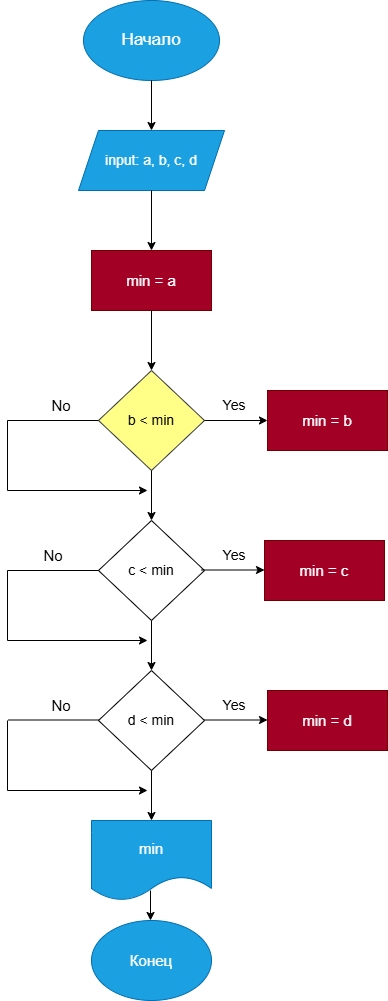

The diagram above was exported from draw.io. Its source (the exported page's mxGraphModel, read from the mxfile embedded in the PNG):
<mxGraphModel dx="997" dy="638" grid="1" gridSize="10" guides="1" tooltips="1" connect="1" arrows="1" fold="1" page="1" pageScale="1" pageWidth="827" pageHeight="1169" math="0" shadow="0">
  <root>
    <mxCell id="0" />
    <mxCell id="1" parent="0" />
    <mxCell id="mSTBBEJRfGc2GRoPodMz-1" parent="1" style="ellipse;whiteSpace=wrap;html=1;fillColor=#1ba1e2;fontColor=#ffffff;strokeColor=#006EAF;" value="&lt;font style=&quot;font-size: 17px;&quot;&gt;Начало&lt;/font&gt;" vertex="1">
      <mxGeometry height="80" width="136" x="346" y="40" as="geometry" />
    </mxCell>
    <mxCell id="mSTBBEJRfGc2GRoPodMz-2" edge="1" parent="1" source="mSTBBEJRfGc2GRoPodMz-1" style="endArrow=classic;html=1;rounded=0;exitX=0.5;exitY=1;exitDx=0;exitDy=0;" value="">
      <mxGeometry height="50" relative="1" width="50" as="geometry">
        <mxPoint x="390" y="350" as="sourcePoint" />
        <mxPoint x="414" y="170" as="targetPoint" />
      </mxGeometry>
    </mxCell>
    <mxCell id="mSTBBEJRfGc2GRoPodMz-3" parent="1" style="shape=parallelogram;perimeter=parallelogramPerimeter;whiteSpace=wrap;html=1;fixedSize=1;fillColor=#1ba1e2;fontColor=#ffffff;strokeColor=#006EAF;" value="&lt;font style=&quot;font-size: 14px;&quot;&gt;input: a, b, c, d&lt;/font&gt;" vertex="1">
      <mxGeometry height="60" width="146" x="341" y="170" as="geometry" />
    </mxCell>
    <mxCell id="mSTBBEJRfGc2GRoPodMz-4" edge="1" parent="1" source="mSTBBEJRfGc2GRoPodMz-3" style="endArrow=classic;html=1;rounded=0;exitX=0.5;exitY=1;exitDx=0;exitDy=0;" value="">
      <mxGeometry height="50" relative="1" width="50" as="geometry">
        <mxPoint x="390" y="350" as="sourcePoint" />
        <mxPoint x="414" y="290" as="targetPoint" />
      </mxGeometry>
    </mxCell>
    <mxCell id="mSTBBEJRfGc2GRoPodMz-5" parent="1" style="rounded=0;whiteSpace=wrap;html=1;fillColor=#a20025;fontColor=#ffffff;strokeColor=#6F0000;" value="&lt;font style=&quot;font-size: 15px;&quot;&gt;min = a&lt;/font&gt;" vertex="1">
      <mxGeometry height="60" width="120" x="354" y="290" as="geometry" />
    </mxCell>
    <mxCell id="mSTBBEJRfGc2GRoPodMz-6" edge="1" parent="1" source="mSTBBEJRfGc2GRoPodMz-5" style="endArrow=classic;html=1;rounded=0;exitX=0.5;exitY=1;exitDx=0;exitDy=0;" value="">
      <mxGeometry height="50" relative="1" width="50" as="geometry">
        <mxPoint x="390" y="550" as="sourcePoint" />
        <mxPoint x="414" y="410" as="targetPoint" />
      </mxGeometry>
    </mxCell>
    <mxCell id="mSTBBEJRfGc2GRoPodMz-7" parent="1" style="rhombus;whiteSpace=wrap;html=1;fillColor=light-dark(#FFFF88,#FFD966);strokeColor=#36393d;" value="&lt;font style=&quot;font-size: 14px; color: light-dark(rgb(0, 0, 0), rgb(0, 0, 0));&quot;&gt;b &amp;lt; min&lt;/font&gt;" vertex="1">
      <mxGeometry height="100" width="106" x="361" y="410" as="geometry" />
    </mxCell>
    <mxCell id="mSTBBEJRfGc2GRoPodMz-8" edge="1" parent="1" source="mSTBBEJRfGc2GRoPodMz-7" style="endArrow=classic;html=1;rounded=0;exitX=1;exitY=0.5;exitDx=0;exitDy=0;" value="">
      <mxGeometry height="50" relative="1" width="50" as="geometry">
        <mxPoint x="390" y="550" as="sourcePoint" />
        <mxPoint x="530" y="460" as="targetPoint" />
      </mxGeometry>
    </mxCell>
    <mxCell id="mSTBBEJRfGc2GRoPodMz-9" parent="1" style="rounded=0;whiteSpace=wrap;html=1;fillColor=#a20025;fontColor=#ffffff;strokeColor=#6F0000;" value="&lt;font style=&quot;font-size: 15px;&quot;&gt;min = b&lt;/font&gt;" vertex="1">
      <mxGeometry height="60" width="120" x="530" y="430" as="geometry" />
    </mxCell>
    <mxCell id="mSTBBEJRfGc2GRoPodMz-11" parent="1" style="text;html=1;whiteSpace=wrap;strokeColor=none;fillColor=none;align=center;verticalAlign=middle;rounded=0;" value="&lt;font style=&quot;font-size: 14px;&quot;&gt;Yes&lt;/font&gt;" vertex="1">
      <mxGeometry height="30" width="60" x="467" y="430" as="geometry" />
    </mxCell>
    <mxCell id="mSTBBEJRfGc2GRoPodMz-12" edge="1" parent="1" source="mSTBBEJRfGc2GRoPodMz-7" style="endArrow=classic;html=1;rounded=0;exitX=0.5;exitY=1;exitDx=0;exitDy=0;" value="">
      <mxGeometry height="50" relative="1" width="50" as="geometry">
        <mxPoint x="390" y="650" as="sourcePoint" />
        <mxPoint x="414" y="560" as="targetPoint" />
      </mxGeometry>
    </mxCell>
    <mxCell id="mSTBBEJRfGc2GRoPodMz-13" parent="1" style="rhombus;whiteSpace=wrap;html=1;fillColor=light-dark(#FFFFFF,#FFD966);" value="&lt;font style=&quot;font-size: 14px; color: light-dark(rgb(0, 0, 0), rgb(0, 0, 0));&quot;&gt;c &amp;lt; min&lt;/font&gt;" vertex="1">
      <mxGeometry height="100" width="106" x="361" y="560" as="geometry" />
    </mxCell>
    <mxCell id="mSTBBEJRfGc2GRoPodMz-14" edge="1" parent="1" style="endArrow=classic;html=1;rounded=0;exitX=1;exitY=0.5;exitDx=0;exitDy=0;" value="">
      <mxGeometry height="50" relative="1" width="50" as="geometry">
        <mxPoint x="464" y="609.5" as="sourcePoint" />
        <mxPoint x="527" y="609.5" as="targetPoint" />
      </mxGeometry>
    </mxCell>
    <mxCell id="mSTBBEJRfGc2GRoPodMz-15" parent="1" style="rounded=0;whiteSpace=wrap;html=1;fillColor=#a20025;fontColor=#ffffff;strokeColor=#6F0000;" value="&lt;font style=&quot;font-size: 15px;&quot;&gt;min = c&lt;/font&gt;" vertex="1">
      <mxGeometry height="60" width="120" x="527" y="580" as="geometry" />
    </mxCell>
    <mxCell id="mSTBBEJRfGc2GRoPodMz-17" edge="1" parent="1" style="endArrow=classic;html=1;rounded=0;exitX=0.5;exitY=1;exitDx=0;exitDy=0;" value="">
      <mxGeometry height="50" relative="1" width="50" as="geometry">
        <mxPoint x="414" y="660" as="sourcePoint" />
        <mxPoint x="414" y="710" as="targetPoint" />
      </mxGeometry>
    </mxCell>
    <mxCell id="mSTBBEJRfGc2GRoPodMz-19" parent="1" style="rhombus;whiteSpace=wrap;html=1;fillColor=light-dark(#FFFFFF,#FFD966);" value="&lt;font style=&quot;font-size: 14px; color: light-dark(rgb(0, 0, 0), rgb(0, 0, 0));&quot;&gt;d &amp;lt; min&lt;/font&gt;" vertex="1">
      <mxGeometry height="100" width="106" x="361" y="710" as="geometry" />
    </mxCell>
    <mxCell id="mSTBBEJRfGc2GRoPodMz-20" parent="1" style="text;html=1;whiteSpace=wrap;strokeColor=none;fillColor=none;align=center;verticalAlign=middle;rounded=0;" value="&lt;font style=&quot;font-size: 14px;&quot;&gt;Yes&lt;/font&gt;" vertex="1">
      <mxGeometry height="30" width="60" x="467" y="580" as="geometry" />
    </mxCell>
    <mxCell id="mSTBBEJRfGc2GRoPodMz-21" edge="1" parent="1" style="endArrow=classic;html=1;rounded=0;exitX=1;exitY=0.5;exitDx=0;exitDy=0;" value="">
      <mxGeometry height="50" relative="1" width="50" as="geometry">
        <mxPoint x="467" y="759.5" as="sourcePoint" />
        <mxPoint x="530" y="759.5" as="targetPoint" />
      </mxGeometry>
    </mxCell>
    <mxCell id="mSTBBEJRfGc2GRoPodMz-22" parent="1" style="text;html=1;whiteSpace=wrap;strokeColor=none;fillColor=none;align=center;verticalAlign=middle;rounded=0;" value="&lt;font style=&quot;font-size: 14px;&quot;&gt;Yes&lt;/font&gt;" vertex="1">
      <mxGeometry height="30" width="60" x="467" y="730" as="geometry" />
    </mxCell>
    <mxCell id="mSTBBEJRfGc2GRoPodMz-23" parent="1" style="rounded=0;whiteSpace=wrap;html=1;fillColor=#a20025;fontColor=#ffffff;strokeColor=#6F0000;" value="&lt;font style=&quot;font-size: 15px;&quot;&gt;min = d&lt;/font&gt;" vertex="1">
      <mxGeometry height="60" width="120" x="530" y="730" as="geometry" />
    </mxCell>
    <mxCell id="mSTBBEJRfGc2GRoPodMz-26" edge="1" parent="1" style="endArrow=classic;html=1;rounded=0;exitX=0.5;exitY=1;exitDx=0;exitDy=0;" value="">
      <mxGeometry height="50" relative="1" width="50" as="geometry">
        <mxPoint x="414" y="810" as="sourcePoint" />
        <mxPoint x="414" y="860" as="targetPoint" />
      </mxGeometry>
    </mxCell>
    <mxCell id="mSTBBEJRfGc2GRoPodMz-27" parent="1" style="shape=document;whiteSpace=wrap;html=1;boundedLbl=1;fillColor=#1ba1e2;fontColor=#ffffff;strokeColor=#006EAF;" value="&lt;font style=&quot;font-size: 15px;&quot;&gt;min&lt;/font&gt;" vertex="1">
      <mxGeometry height="80" width="120" x="354" y="860" as="geometry" />
    </mxCell>
    <mxCell id="mSTBBEJRfGc2GRoPodMz-29" edge="1" parent="1" style="endArrow=classic;html=1;rounded=0;exitX=0.5;exitY=1;exitDx=0;exitDy=0;" value="">
      <mxGeometry height="50" relative="1" width="50" as="geometry">
        <mxPoint x="413" y="930" as="sourcePoint" />
        <mxPoint x="413" y="960" as="targetPoint" />
      </mxGeometry>
    </mxCell>
    <mxCell id="mSTBBEJRfGc2GRoPodMz-30" parent="1" style="ellipse;whiteSpace=wrap;html=1;fillColor=#1ba1e2;fontColor=#ffffff;strokeColor=#006EAF;" value="&lt;font style=&quot;font-size: 15px;&quot;&gt;Конец&lt;/font&gt;" vertex="1">
      <mxGeometry height="80" width="120" x="354" y="960" as="geometry" />
    </mxCell>
    <mxCell id="mSTBBEJRfGc2GRoPodMz-35" parent="1" style="text;html=1;whiteSpace=wrap;strokeColor=none;fillColor=none;align=center;verticalAlign=middle;rounded=0;" value="&lt;font style=&quot;font-size: 15px;&quot;&gt;No&lt;/font&gt;" vertex="1">
      <mxGeometry height="30" width="60" x="294" y="430" as="geometry" />
    </mxCell>
    <mxCell id="mSTBBEJRfGc2GRoPodMz-45" parent="1" style="text;html=1;whiteSpace=wrap;strokeColor=none;fillColor=none;align=center;verticalAlign=middle;rounded=0;" value="&lt;font style=&quot;font-size: 15px;&quot;&gt;No&lt;/font&gt;" vertex="1">
      <mxGeometry height="30" width="60" x="286" y="580" as="geometry" />
    </mxCell>
    <mxCell id="aTKToVnrWoYpbWC5S7qQ-13" parent="1" style="text;html=1;whiteSpace=wrap;strokeColor=none;fillColor=none;align=center;verticalAlign=middle;rounded=0;" value="&lt;font style=&quot;font-size: 15px;&quot;&gt;No&lt;/font&gt;" vertex="1">
      <mxGeometry height="30" width="60" x="294" y="730" as="geometry" />
    </mxCell>
    <mxCell id="ZE7JeI-uI5WsZPLS5DRQ-2" edge="1" parent="1" style="endArrow=classic;html=1;rounded=0;" value="">
      <mxGeometry height="50" relative="1" width="50" as="geometry">
        <mxPoint x="270" y="530" as="sourcePoint" />
        <mxPoint x="410" y="530" as="targetPoint" />
      </mxGeometry>
    </mxCell>
    <mxCell id="ZE7JeI-uI5WsZPLS5DRQ-3" edge="1" parent="1" style="endArrow=none;html=1;rounded=0;entryX=0;entryY=0.5;entryDx=0;entryDy=0;" target="mSTBBEJRfGc2GRoPodMz-7" value="">
      <mxGeometry height="50" relative="1" width="50" as="geometry">
        <mxPoint x="270" y="460" as="sourcePoint" />
        <mxPoint x="310" y="440" as="targetPoint" />
      </mxGeometry>
    </mxCell>
    <mxCell id="ZE7JeI-uI5WsZPLS5DRQ-4" edge="1" parent="1" style="endArrow=none;html=1;rounded=0;" value="">
      <mxGeometry height="50" relative="1" width="50" as="geometry">
        <mxPoint x="270" y="530" as="sourcePoint" />
        <mxPoint x="270" y="460" as="targetPoint" />
      </mxGeometry>
    </mxCell>
    <mxCell id="ZE7JeI-uI5WsZPLS5DRQ-5" edge="1" parent="1" style="endArrow=none;html=1;rounded=0;entryX=0;entryY=0.5;entryDx=0;entryDy=0;" value="">
      <mxGeometry height="50" relative="1" width="50" as="geometry">
        <mxPoint x="270" y="610" as="sourcePoint" />
        <mxPoint x="361" y="610" as="targetPoint" />
      </mxGeometry>
    </mxCell>
    <mxCell id="ZE7JeI-uI5WsZPLS5DRQ-6" edge="1" parent="1" style="endArrow=none;html=1;rounded=0;" value="">
      <mxGeometry height="50" relative="1" width="50" as="geometry">
        <mxPoint x="270" y="680" as="sourcePoint" />
        <mxPoint x="270" y="610" as="targetPoint" />
      </mxGeometry>
    </mxCell>
    <mxCell id="ZE7JeI-uI5WsZPLS5DRQ-7" edge="1" parent="1" style="endArrow=classic;html=1;rounded=0;" value="">
      <mxGeometry height="50" relative="1" width="50" as="geometry">
        <mxPoint x="270" y="680" as="sourcePoint" />
        <mxPoint x="410" y="680" as="targetPoint" />
      </mxGeometry>
    </mxCell>
    <mxCell id="ZE7JeI-uI5WsZPLS5DRQ-8" edge="1" parent="1" style="endArrow=none;html=1;rounded=0;entryX=0;entryY=0.5;entryDx=0;entryDy=0;" value="">
      <mxGeometry height="50" relative="1" width="50" as="geometry">
        <mxPoint x="270.5" y="759.5" as="sourcePoint" />
        <mxPoint x="361.5" y="759.5" as="targetPoint" />
      </mxGeometry>
    </mxCell>
    <mxCell id="ZE7JeI-uI5WsZPLS5DRQ-9" edge="1" parent="1" style="endArrow=none;html=1;rounded=0;" value="">
      <mxGeometry height="50" relative="1" width="50" as="geometry">
        <mxPoint x="270" y="830" as="sourcePoint" />
        <mxPoint x="270" y="760" as="targetPoint" />
      </mxGeometry>
    </mxCell>
    <mxCell id="ZE7JeI-uI5WsZPLS5DRQ-10" edge="1" parent="1" style="endArrow=classic;html=1;rounded=0;" value="">
      <mxGeometry height="50" relative="1" width="50" as="geometry">
        <mxPoint x="270" y="830" as="sourcePoint" />
        <mxPoint x="410" y="830" as="targetPoint" />
      </mxGeometry>
    </mxCell>
  </root>
</mxGraphModel>